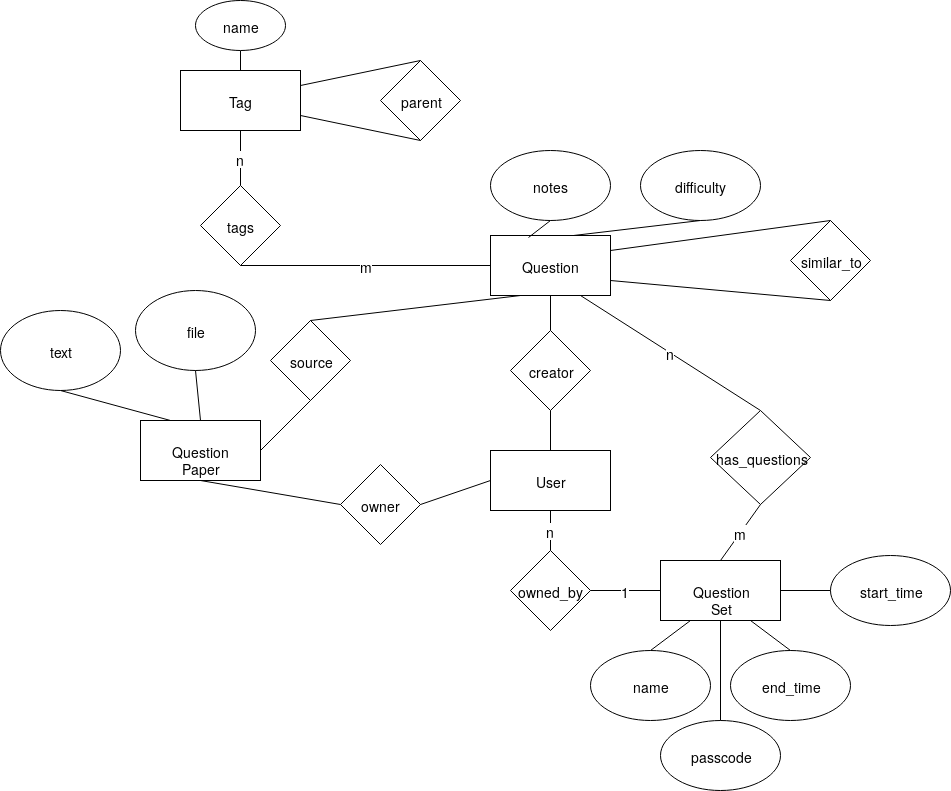

The diagram above was exported from draw.io. Its source (the exported page's mxGraphModel, read from the mxfile embedded in the PNG):
<mxGraphModel dx="2421" dy="887" grid="1" gridSize="10" guides="1" tooltips="1" connect="1" arrows="1" fold="1" page="1" pageScale="1" pageWidth="850" pageHeight="1100" math="0" shadow="0">
  <root>
    <mxCell id="0" />
    <mxCell id="1" parent="0" />
    <mxCell id="5EN9f_BNwB_6Oc1te0Dz-1" value="&lt;div style=&quot;font-size: 14px;&quot;&gt;Tag&lt;/div&gt;" style="rounded=0;whiteSpace=wrap;html=1;fontSize=14;" vertex="1" parent="1">
      <mxGeometry x="-10" y="80" width="120" height="60" as="geometry" />
    </mxCell>
    <mxCell id="5EN9f_BNwB_6Oc1te0Dz-5" value="" style="endArrow=none;html=1;entryX=0.5;entryY=0;entryDx=0;entryDy=0;fontSize=14;" edge="1" parent="1" source="5EN9f_BNwB_6Oc1te0Dz-2" target="5EN9f_BNwB_6Oc1te0Dz-1">
      <mxGeometry width="50" height="50" relative="1" as="geometry">
        <mxPoint x="160" y="360" as="sourcePoint" />
        <mxPoint x="210" y="320" as="targetPoint" />
      </mxGeometry>
    </mxCell>
    <mxCell id="5EN9f_BNwB_6Oc1te0Dz-2" value="name" style="ellipse;whiteSpace=wrap;html=1;fontSize=14;" vertex="1" parent="1">
      <mxGeometry x="5" y="10" width="90" height="50" as="geometry" />
    </mxCell>
    <mxCell id="5EN9f_BNwB_6Oc1te0Dz-7" value="parent" style="rhombus;whiteSpace=wrap;html=1;fontSize=14;" vertex="1" parent="1">
      <mxGeometry x="190" y="70" width="80" height="80" as="geometry" />
    </mxCell>
    <mxCell id="5EN9f_BNwB_6Oc1te0Dz-9" value="" style="endArrow=none;html=1;entryX=0.5;entryY=0;entryDx=0;entryDy=0;exitX=1;exitY=0.25;exitDx=0;exitDy=0;fontSize=14;" edge="1" parent="1" source="5EN9f_BNwB_6Oc1te0Dz-1" target="5EN9f_BNwB_6Oc1te0Dz-7">
      <mxGeometry width="50" height="50" relative="1" as="geometry">
        <mxPoint x="10" y="270" as="sourcePoint" />
        <mxPoint x="60" y="220" as="targetPoint" />
      </mxGeometry>
    </mxCell>
    <mxCell id="5EN9f_BNwB_6Oc1te0Dz-10" value="" style="endArrow=none;html=1;entryX=0.5;entryY=1;entryDx=0;entryDy=0;exitX=1;exitY=0.75;exitDx=0;exitDy=0;fontSize=14;" edge="1" parent="1" source="5EN9f_BNwB_6Oc1te0Dz-1" target="5EN9f_BNwB_6Oc1te0Dz-7">
      <mxGeometry width="50" height="50" relative="1" as="geometry">
        <mxPoint x="130" y="90" as="sourcePoint" />
        <mxPoint x="60" y="220" as="targetPoint" />
      </mxGeometry>
    </mxCell>
    <mxCell id="5EN9f_BNwB_6Oc1te0Dz-11" value="&lt;div style=&quot;font-size: 14px;&quot;&gt;tags&lt;/div&gt;" style="rhombus;whiteSpace=wrap;html=1;fontSize=14;" vertex="1" parent="1">
      <mxGeometry x="10" y="195" width="80" height="80" as="geometry" />
    </mxCell>
    <mxCell id="5EN9f_BNwB_6Oc1te0Dz-12" value="n" style="endArrow=none;html=1;entryX=0.5;entryY=0;entryDx=0;entryDy=0;exitX=0.5;exitY=1;exitDx=0;exitDy=0;fontSize=14;" edge="1" parent="1" source="5EN9f_BNwB_6Oc1te0Dz-1" target="5EN9f_BNwB_6Oc1te0Dz-11">
      <mxGeometry width="50" height="50" relative="1" as="geometry">
        <mxPoint x="80" y="360" as="sourcePoint" />
        <mxPoint x="130" y="310" as="targetPoint" />
      </mxGeometry>
    </mxCell>
    <mxCell id="5EN9f_BNwB_6Oc1te0Dz-13" value="Question" style="rounded=0;whiteSpace=wrap;html=1;fontSize=14;" vertex="1" parent="1">
      <mxGeometry x="300" y="245" width="120" height="60" as="geometry" />
    </mxCell>
    <mxCell id="5EN9f_BNwB_6Oc1te0Dz-14" value="m" style="endArrow=none;html=1;entryX=0;entryY=0.5;entryDx=0;entryDy=0;exitX=0.5;exitY=1;exitDx=0;exitDy=0;fontSize=14;" edge="1" parent="1" source="5EN9f_BNwB_6Oc1te0Dz-11" target="5EN9f_BNwB_6Oc1te0Dz-13">
      <mxGeometry width="50" height="50" relative="1" as="geometry">
        <mxPoint x="80" y="380" as="sourcePoint" />
        <mxPoint x="130" y="330" as="targetPoint" />
      </mxGeometry>
    </mxCell>
    <mxCell id="5EN9f_BNwB_6Oc1te0Dz-15" value="notes" style="ellipse;whiteSpace=wrap;html=1;fontSize=14;" vertex="1" parent="1">
      <mxGeometry x="300" y="160" width="120" height="70" as="geometry" />
    </mxCell>
    <mxCell id="5EN9f_BNwB_6Oc1te0Dz-16" value="difficulty" style="ellipse;whiteSpace=wrap;html=1;fontSize=14;" vertex="1" parent="1">
      <mxGeometry x="450" y="160" width="120" height="70" as="geometry" />
    </mxCell>
    <mxCell id="5EN9f_BNwB_6Oc1te0Dz-17" value="" style="endArrow=none;html=1;entryX=0.317;entryY=0.033;entryDx=0;entryDy=0;entryPerimeter=0;exitX=0.5;exitY=1;exitDx=0;exitDy=0;fontSize=14;" edge="1" parent="1" source="5EN9f_BNwB_6Oc1te0Dz-15" target="5EN9f_BNwB_6Oc1te0Dz-13">
      <mxGeometry width="50" height="50" relative="1" as="geometry">
        <mxPoint x="80" y="380" as="sourcePoint" />
        <mxPoint x="130" y="330" as="targetPoint" />
      </mxGeometry>
    </mxCell>
    <mxCell id="5EN9f_BNwB_6Oc1te0Dz-18" value="" style="endArrow=none;html=1;entryX=0.692;entryY=0;entryDx=0;entryDy=0;entryPerimeter=0;exitX=0.5;exitY=1;exitDx=0;exitDy=0;fontSize=14;" edge="1" parent="1" source="5EN9f_BNwB_6Oc1te0Dz-16" target="5EN9f_BNwB_6Oc1te0Dz-13">
      <mxGeometry width="50" height="50" relative="1" as="geometry">
        <mxPoint x="80" y="380" as="sourcePoint" />
        <mxPoint x="130" y="330" as="targetPoint" />
      </mxGeometry>
    </mxCell>
    <mxCell id="5EN9f_BNwB_6Oc1te0Dz-19" value="similar_to" style="rhombus;whiteSpace=wrap;html=1;fontSize=14;" vertex="1" parent="1">
      <mxGeometry x="600" y="230" width="80" height="80" as="geometry" />
    </mxCell>
    <mxCell id="5EN9f_BNwB_6Oc1te0Dz-20" value="" style="endArrow=none;html=1;entryX=0.5;entryY=0;entryDx=0;entryDy=0;exitX=1;exitY=0.25;exitDx=0;exitDy=0;fontSize=14;" edge="1" parent="1" source="5EN9f_BNwB_6Oc1te0Dz-13" target="5EN9f_BNwB_6Oc1te0Dz-19">
      <mxGeometry width="50" height="50" relative="1" as="geometry">
        <mxPoint x="80" y="410" as="sourcePoint" />
        <mxPoint x="130" y="360" as="targetPoint" />
      </mxGeometry>
    </mxCell>
    <mxCell id="5EN9f_BNwB_6Oc1te0Dz-22" value="" style="endArrow=none;html=1;entryX=0.5;entryY=1;entryDx=0;entryDy=0;exitX=1;exitY=0.75;exitDx=0;exitDy=0;fontSize=14;" edge="1" parent="1" source="5EN9f_BNwB_6Oc1te0Dz-13" target="5EN9f_BNwB_6Oc1te0Dz-19">
      <mxGeometry width="50" height="50" relative="1" as="geometry">
        <mxPoint x="435" y="305" as="sourcePoint" />
        <mxPoint x="530" y="270" as="targetPoint" />
      </mxGeometry>
    </mxCell>
    <mxCell id="5EN9f_BNwB_6Oc1te0Dz-23" value="creator" style="rhombus;whiteSpace=wrap;html=1;fontSize=14;" vertex="1" parent="1">
      <mxGeometry x="320" y="340" width="80" height="80" as="geometry" />
    </mxCell>
    <mxCell id="5EN9f_BNwB_6Oc1te0Dz-24" value="source" style="rhombus;whiteSpace=wrap;html=1;fontSize=14;" vertex="1" parent="1">
      <mxGeometry x="80" y="330" width="80" height="80" as="geometry" />
    </mxCell>
    <mxCell id="5EN9f_BNwB_6Oc1te0Dz-25" value="" style="endArrow=none;html=1;entryX=0.25;entryY=1;entryDx=0;entryDy=0;exitX=0.5;exitY=0;exitDx=0;exitDy=0;fontSize=14;" edge="1" parent="1" source="5EN9f_BNwB_6Oc1te0Dz-24" target="5EN9f_BNwB_6Oc1te0Dz-13">
      <mxGeometry width="50" height="50" relative="1" as="geometry">
        <mxPoint x="80" y="530" as="sourcePoint" />
        <mxPoint x="130" y="480" as="targetPoint" />
      </mxGeometry>
    </mxCell>
    <mxCell id="5EN9f_BNwB_6Oc1te0Dz-26" value="" style="endArrow=none;html=1;entryX=0.5;entryY=1;entryDx=0;entryDy=0;exitX=0.5;exitY=0;exitDx=0;exitDy=0;fontSize=14;" edge="1" parent="1" source="5EN9f_BNwB_6Oc1te0Dz-23" target="5EN9f_BNwB_6Oc1te0Dz-13">
      <mxGeometry width="50" height="50" relative="1" as="geometry">
        <mxPoint x="280" y="390" as="sourcePoint" />
        <mxPoint x="345" y="350" as="targetPoint" />
      </mxGeometry>
    </mxCell>
    <mxCell id="5EN9f_BNwB_6Oc1te0Dz-27" value="&lt;div style=&quot;font-size: 14px;&quot;&gt;Question Paper&lt;/div&gt;" style="rounded=0;whiteSpace=wrap;html=1;fontSize=14;" vertex="1" parent="1">
      <mxGeometry x="-50" y="430" width="120" height="60" as="geometry" />
    </mxCell>
    <mxCell id="5EN9f_BNwB_6Oc1te0Dz-28" value="" style="endArrow=none;html=1;entryX=0.5;entryY=1;entryDx=0;entryDy=0;exitX=1;exitY=0.5;exitDx=0;exitDy=0;fontSize=14;" edge="1" parent="1" source="5EN9f_BNwB_6Oc1te0Dz-27" target="5EN9f_BNwB_6Oc1te0Dz-24">
      <mxGeometry width="50" height="50" relative="1" as="geometry">
        <mxPoint x="40" y="550" as="sourcePoint" />
        <mxPoint x="90" y="500" as="targetPoint" />
      </mxGeometry>
    </mxCell>
    <mxCell id="5EN9f_BNwB_6Oc1te0Dz-29" value="&lt;div style=&quot;font-size: 14px;&quot;&gt;file&lt;/div&gt;" style="ellipse;whiteSpace=wrap;html=1;fontSize=14;" vertex="1" parent="1">
      <mxGeometry x="-55" y="300" width="120" height="80" as="geometry" />
    </mxCell>
    <mxCell id="5EN9f_BNwB_6Oc1te0Dz-30" value="text" style="ellipse;whiteSpace=wrap;html=1;fontSize=14;" vertex="1" parent="1">
      <mxGeometry x="-190" y="320" width="120" height="80" as="geometry" />
    </mxCell>
    <mxCell id="5EN9f_BNwB_6Oc1te0Dz-31" value="" style="endArrow=none;html=1;entryX=0.25;entryY=0;entryDx=0;entryDy=0;exitX=0.5;exitY=1;exitDx=0;exitDy=0;fontSize=14;" edge="1" parent="1" source="5EN9f_BNwB_6Oc1te0Dz-30" target="5EN9f_BNwB_6Oc1te0Dz-27">
      <mxGeometry width="50" height="50" relative="1" as="geometry">
        <mxPoint x="-130" y="550" as="sourcePoint" />
        <mxPoint x="-80" y="500" as="targetPoint" />
      </mxGeometry>
    </mxCell>
    <mxCell id="5EN9f_BNwB_6Oc1te0Dz-32" value="" style="endArrow=none;html=1;entryX=0.5;entryY=0;entryDx=0;entryDy=0;exitX=0.5;exitY=1;exitDx=0;exitDy=0;fontSize=14;" edge="1" parent="1" source="5EN9f_BNwB_6Oc1te0Dz-29" target="5EN9f_BNwB_6Oc1te0Dz-27">
      <mxGeometry width="50" height="50" relative="1" as="geometry">
        <mxPoint x="-130" y="550" as="sourcePoint" />
        <mxPoint x="-80" y="500" as="targetPoint" />
      </mxGeometry>
    </mxCell>
    <mxCell id="5EN9f_BNwB_6Oc1te0Dz-33" value="owner" style="rhombus;whiteSpace=wrap;html=1;fontSize=14;" vertex="1" parent="1">
      <mxGeometry x="150" y="474" width="80" height="80" as="geometry" />
    </mxCell>
    <mxCell id="5EN9f_BNwB_6Oc1te0Dz-34" value="" style="endArrow=none;html=1;entryX=0;entryY=0.5;entryDx=0;entryDy=0;exitX=0.5;exitY=1;exitDx=0;exitDy=0;fontSize=14;" edge="1" parent="1" source="5EN9f_BNwB_6Oc1te0Dz-27" target="5EN9f_BNwB_6Oc1te0Dz-33">
      <mxGeometry width="50" height="50" relative="1" as="geometry">
        <mxPoint x="-130" y="700" as="sourcePoint" />
        <mxPoint x="-80" y="650" as="targetPoint" />
      </mxGeometry>
    </mxCell>
    <mxCell id="5EN9f_BNwB_6Oc1te0Dz-35" value="User" style="rounded=0;whiteSpace=wrap;html=1;fontSize=14;" vertex="1" parent="1">
      <mxGeometry x="300" y="460" width="120" height="60" as="geometry" />
    </mxCell>
    <mxCell id="5EN9f_BNwB_6Oc1te0Dz-36" value="&lt;div style=&quot;font-size: 14px;&quot;&gt;Question Set&lt;/div&gt;" style="rounded=0;whiteSpace=wrap;html=1;fontSize=14;" vertex="1" parent="1">
      <mxGeometry x="470" y="570" width="120" height="60" as="geometry" />
    </mxCell>
    <mxCell id="5EN9f_BNwB_6Oc1te0Dz-37" value="" style="endArrow=none;html=1;entryX=0;entryY=0.5;entryDx=0;entryDy=0;exitX=1;exitY=0.5;exitDx=0;exitDy=0;fontSize=14;" edge="1" parent="1" source="5EN9f_BNwB_6Oc1te0Dz-33" target="5EN9f_BNwB_6Oc1te0Dz-35">
      <mxGeometry width="50" height="50" relative="1" as="geometry">
        <mxPoint x="-70" y="700" as="sourcePoint" />
        <mxPoint x="-20" y="650" as="targetPoint" />
      </mxGeometry>
    </mxCell>
    <mxCell id="5EN9f_BNwB_6Oc1te0Dz-38" value="" style="endArrow=none;html=1;entryX=0.5;entryY=1;entryDx=0;entryDy=0;fontSize=14;exitX=0.5;exitY=0;exitDx=0;exitDy=0;" edge="1" parent="1" source="5EN9f_BNwB_6Oc1te0Dz-35" target="5EN9f_BNwB_6Oc1te0Dz-23">
      <mxGeometry width="50" height="50" relative="1" as="geometry">
        <mxPoint x="360" y="499" as="sourcePoint" />
        <mxPoint x="300" y="540" as="targetPoint" />
      </mxGeometry>
    </mxCell>
    <mxCell id="5EN9f_BNwB_6Oc1te0Dz-39" value="n" style="endArrow=none;html=1;entryX=0.75;entryY=1;entryDx=0;entryDy=0;exitX=0.5;exitY=0;exitDx=0;exitDy=0;fontSize=14;" edge="1" parent="1" source="5EN9f_BNwB_6Oc1te0Dz-40" target="5EN9f_BNwB_6Oc1te0Dz-13">
      <mxGeometry width="50" height="50" relative="1" as="geometry">
        <mxPoint x="570" y="370" as="sourcePoint" />
        <mxPoint x="375" y="350" as="targetPoint" />
      </mxGeometry>
    </mxCell>
    <mxCell id="5EN9f_BNwB_6Oc1te0Dz-40" value="has_questions" style="rhombus;whiteSpace=wrap;html=1;fontSize=14;" vertex="1" parent="1">
      <mxGeometry x="520" y="420" width="100" height="94" as="geometry" />
    </mxCell>
    <mxCell id="5EN9f_BNwB_6Oc1te0Dz-41" value="m" style="endArrow=none;html=1;entryX=0.5;entryY=1;entryDx=0;entryDy=0;exitX=0.5;exitY=0;exitDx=0;exitDy=0;fontSize=14;" edge="1" parent="1" source="5EN9f_BNwB_6Oc1te0Dz-36" target="5EN9f_BNwB_6Oc1te0Dz-40">
      <mxGeometry width="50" height="50" relative="1" as="geometry">
        <mxPoint x="590" y="386" as="sourcePoint" />
        <mxPoint x="405" y="350" as="targetPoint" />
      </mxGeometry>
    </mxCell>
    <mxCell id="5EN9f_BNwB_6Oc1te0Dz-42" value="owned_by" style="rhombus;whiteSpace=wrap;html=1;fontSize=14;" vertex="1" parent="1">
      <mxGeometry x="320" y="560" width="80" height="80" as="geometry" />
    </mxCell>
    <mxCell id="5EN9f_BNwB_6Oc1te0Dz-43" value="name" style="ellipse;whiteSpace=wrap;html=1;fontSize=14;" vertex="1" parent="1">
      <mxGeometry x="400" y="660" width="120" height="70" as="geometry" />
    </mxCell>
    <mxCell id="5EN9f_BNwB_6Oc1te0Dz-44" value="passcode" style="ellipse;whiteSpace=wrap;html=1;fontSize=14;" vertex="1" parent="1">
      <mxGeometry x="470" y="730" width="120" height="70" as="geometry" />
    </mxCell>
    <mxCell id="5EN9f_BNwB_6Oc1te0Dz-45" value="end_time" style="ellipse;whiteSpace=wrap;html=1;fontSize=14;" vertex="1" parent="1">
      <mxGeometry x="540" y="660" width="120" height="70" as="geometry" />
    </mxCell>
    <mxCell id="5EN9f_BNwB_6Oc1te0Dz-46" value="start_time" style="ellipse;whiteSpace=wrap;html=1;fontSize=14;" vertex="1" parent="1">
      <mxGeometry x="640" y="565" width="120" height="70" as="geometry" />
    </mxCell>
    <mxCell id="5EN9f_BNwB_6Oc1te0Dz-47" value="" style="endArrow=none;html=1;exitX=0.5;exitY=0;exitDx=0;exitDy=0;entryX=0.5;entryY=1;entryDx=0;entryDy=0;fontSize=14;" edge="1" parent="1" source="5EN9f_BNwB_6Oc1te0Dz-44" target="5EN9f_BNwB_6Oc1te0Dz-36">
      <mxGeometry width="50" height="50" relative="1" as="geometry">
        <mxPoint x="755" y="730" as="sourcePoint" />
        <mxPoint x="660" y="680" as="targetPoint" />
      </mxGeometry>
    </mxCell>
    <mxCell id="5EN9f_BNwB_6Oc1te0Dz-48" value="" style="endArrow=none;html=1;exitX=0.5;exitY=0;exitDx=0;exitDy=0;entryX=0.75;entryY=1;entryDx=0;entryDy=0;fontSize=14;" edge="1" parent="1" source="5EN9f_BNwB_6Oc1te0Dz-45" target="5EN9f_BNwB_6Oc1te0Dz-36">
      <mxGeometry width="50" height="50" relative="1" as="geometry">
        <mxPoint x="700" y="750" as="sourcePoint" />
        <mxPoint x="680" y="640" as="targetPoint" />
      </mxGeometry>
    </mxCell>
    <mxCell id="5EN9f_BNwB_6Oc1te0Dz-49" value="" style="endArrow=none;html=1;exitX=0.5;exitY=0;exitDx=0;exitDy=0;entryX=0.25;entryY=1;entryDx=0;entryDy=0;fontSize=14;" edge="1" parent="1" source="5EN9f_BNwB_6Oc1te0Dz-43" target="5EN9f_BNwB_6Oc1te0Dz-36">
      <mxGeometry width="50" height="50" relative="1" as="geometry">
        <mxPoint x="710" y="760" as="sourcePoint" />
        <mxPoint x="690" y="650" as="targetPoint" />
      </mxGeometry>
    </mxCell>
    <mxCell id="5EN9f_BNwB_6Oc1te0Dz-50" value="" style="endArrow=none;html=1;exitX=0;exitY=0.5;exitDx=0;exitDy=0;entryX=1;entryY=0.5;entryDx=0;entryDy=0;fontSize=14;" edge="1" parent="1" source="5EN9f_BNwB_6Oc1te0Dz-46" target="5EN9f_BNwB_6Oc1te0Dz-36">
      <mxGeometry width="50" height="50" relative="1" as="geometry">
        <mxPoint x="720" y="770" as="sourcePoint" />
        <mxPoint x="700" y="660" as="targetPoint" />
      </mxGeometry>
    </mxCell>
    <mxCell id="5EN9f_BNwB_6Oc1te0Dz-51" value="1" style="endArrow=none;html=1;exitX=1;exitY=0.5;exitDx=0;exitDy=0;entryX=0;entryY=0.5;entryDx=0;entryDy=0;fontSize=14;" edge="1" parent="1" source="5EN9f_BNwB_6Oc1te0Dz-42" target="5EN9f_BNwB_6Oc1te0Dz-36">
      <mxGeometry width="50" height="50" relative="1" as="geometry">
        <mxPoint x="730" y="780" as="sourcePoint" />
        <mxPoint x="710" y="670" as="targetPoint" />
      </mxGeometry>
    </mxCell>
    <mxCell id="5EN9f_BNwB_6Oc1te0Dz-53" value="n" style="endArrow=none;html=1;exitX=0.5;exitY=0;exitDx=0;exitDy=0;entryX=0.5;entryY=1;entryDx=0;entryDy=0;fontSize=14;" edge="1" parent="1" source="5EN9f_BNwB_6Oc1te0Dz-42" target="5EN9f_BNwB_6Oc1te0Dz-35">
      <mxGeometry width="50" height="50" relative="1" as="geometry">
        <mxPoint x="740" y="790" as="sourcePoint" />
        <mxPoint x="720" y="680" as="targetPoint" />
      </mxGeometry>
    </mxCell>
  </root>
</mxGraphModel>